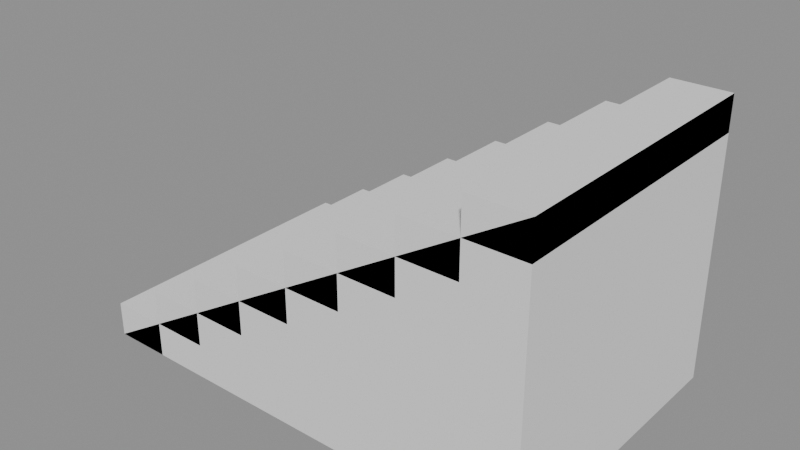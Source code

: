 # Source: p0238.blend  (saved by Blender 4.5.90; exported with 4.5.12 LTS)
import bpy
from mathutils import Matrix  # noqa: F401  (used for matrix-valued properties, if any)

bpy.ops.wm.read_factory_settings(use_empty=True)
scene = bpy.context.scene
scene.name = 'Scene'

# ---- collections
col_asset_p0238 = bpy.data.collections.new('Asset_p0238'); scene.collection.children.link(col_asset_p0238)

# ---- meshes
me_baseescaleramesh = bpy.data.meshes.new('BaseEscaleraMesh')
me_baseescaleramesh.from_pydata([(0.0, 0.0, 0.0), (2.4, 0.0, 0.0), (2.4, 0.0, 1.44), (0.0, 1.5, 0.0), (2.4, 1.5, 0.0), (2.4, 1.5, 1.44)], [], [(0, 1, 4, 3), (1, 2, 5, 4), (2, 0, 3, 5), (0, 2, 1), (3, 4, 5)])
me_baseescaleramesh.update()
me_cube = bpy.data.meshes.new('Cube')
me_cube.from_pydata([(-0.15, -0.75, -0.09), (-0.15, -0.75, 0.09), (-0.15, 0.75, -0.09), (-0.15, 0.75, 0.09), (0.15, -0.75, -0.09), (0.15, -0.75, 0.09), (0.15, 0.75, -0.09), (0.15, 0.75, 0.09)], [], [(0, 1, 3, 2), (2, 3, 7, 6), (6, 7, 5, 4), (4, 5, 1, 0), (2, 6, 4, 0), (7, 3, 1, 5)])
_uv = me_cube.uv_layers.new(name='UVMap')
_uv.uv.foreach_set('vector', [0.375, 0.0, 0.625, 0.0, 0.625, 0.25, 0.375, 0.25, 0.375, 0.25, 0.625, 0.25, 0.625, 0.5, 0.375, 0.5, 0.375, 0.5, 0.625, 0.5, 0.625, 0.75, 0.375, 0.75, 0.375, 0.75, 0.625, 0.75, 0.625, 1.0, 0.375, 1.0, 0.125, 0.5, 0.375, 0.5, 0.375, 0.75, 0.125, 0.75, 0.625, 0.5, 0.875, 0.5, 0.875, 0.75, 0.625, 0.75])
me_cube.update()
me_cube_001 = bpy.data.meshes.new('Cube.001')
me_cube_001.from_pydata([(-0.15, -0.75, -0.09), (-0.15, -0.75, 0.09), (-0.15, 0.75, -0.09), (-0.15, 0.75, 0.09), (0.15, -0.75, -0.09), (0.15, -0.75, 0.09), (0.15, 0.75, -0.09), (0.15, 0.75, 0.09)], [], [(0, 1, 3, 2), (2, 3, 7, 6), (6, 7, 5, 4), (4, 5, 1, 0), (2, 6, 4, 0), (7, 3, 1, 5)])
_uv = me_cube_001.uv_layers.new(name='UVMap')
_uv.uv.foreach_set('vector', [0.375, 0.0, 0.625, 0.0, 0.625, 0.25, 0.375, 0.25, 0.375, 0.25, 0.625, 0.25, 0.625, 0.5, 0.375, 0.5, 0.375, 0.5, 0.625, 0.5, 0.625, 0.75, 0.375, 0.75, 0.375, 0.75, 0.625, 0.75, 0.625, 1.0, 0.375, 1.0, 0.125, 0.5, 0.375, 0.5, 0.375, 0.75, 0.125, 0.75, 0.625, 0.5, 0.875, 0.5, 0.875, 0.75, 0.625, 0.75])
me_cube_001.update()
me_cube_002 = bpy.data.meshes.new('Cube.002')
me_cube_002.from_pydata([(-0.15, -0.75, -0.09), (-0.15, -0.75, 0.09), (-0.15, 0.75, -0.09), (-0.15, 0.75, 0.09), (0.15, -0.75, -0.09), (0.15, -0.75, 0.09), (0.15, 0.75, -0.09), (0.15, 0.75, 0.09)], [], [(0, 1, 3, 2), (2, 3, 7, 6), (6, 7, 5, 4), (4, 5, 1, 0), (2, 6, 4, 0), (7, 3, 1, 5)])
_uv = me_cube_002.uv_layers.new(name='UVMap')
_uv.uv.foreach_set('vector', [0.375, 0.0, 0.625, 0.0, 0.625, 0.25, 0.375, 0.25, 0.375, 0.25, 0.625, 0.25, 0.625, 0.5, 0.375, 0.5, 0.375, 0.5, 0.625, 0.5, 0.625, 0.75, 0.375, 0.75, 0.375, 0.75, 0.625, 0.75, 0.625, 1.0, 0.375, 1.0, 0.125, 0.5, 0.375, 0.5, 0.375, 0.75, 0.125, 0.75, 0.625, 0.5, 0.875, 0.5, 0.875, 0.75, 0.625, 0.75])
me_cube_002.update()
me_cube_003 = bpy.data.meshes.new('Cube.003')
me_cube_003.from_pydata([(-0.15, -0.75, -0.09), (-0.15, -0.75, 0.09), (-0.15, 0.75, -0.09), (-0.15, 0.75, 0.09), (0.15, -0.75, -0.09), (0.15, -0.75, 0.09), (0.15, 0.75, -0.09), (0.15, 0.75, 0.09)], [], [(0, 1, 3, 2), (2, 3, 7, 6), (6, 7, 5, 4), (4, 5, 1, 0), (2, 6, 4, 0), (7, 3, 1, 5)])
_uv = me_cube_003.uv_layers.new(name='UVMap')
_uv.uv.foreach_set('vector', [0.375, 0.0, 0.625, 0.0, 0.625, 0.25, 0.375, 0.25, 0.375, 0.25, 0.625, 0.25, 0.625, 0.5, 0.375, 0.5, 0.375, 0.5, 0.625, 0.5, 0.625, 0.75, 0.375, 0.75, 0.375, 0.75, 0.625, 0.75, 0.625, 1.0, 0.375, 1.0, 0.125, 0.5, 0.375, 0.5, 0.375, 0.75, 0.125, 0.75, 0.625, 0.5, 0.875, 0.5, 0.875, 0.75, 0.625, 0.75])
me_cube_003.update()
me_cube_004 = bpy.data.meshes.new('Cube.004')
me_cube_004.from_pydata([(-0.15, -0.75, -0.09), (-0.15, -0.75, 0.09), (-0.15, 0.75, -0.09), (-0.15, 0.75, 0.09), (0.15, -0.75, -0.09), (0.15, -0.75, 0.09), (0.15, 0.75, -0.09), (0.15, 0.75, 0.09)], [], [(0, 1, 3, 2), (2, 3, 7, 6), (6, 7, 5, 4), (4, 5, 1, 0), (2, 6, 4, 0), (7, 3, 1, 5)])
_uv = me_cube_004.uv_layers.new(name='UVMap')
_uv.uv.foreach_set('vector', [0.375, 0.0, 0.625, 0.0, 0.625, 0.25, 0.375, 0.25, 0.375, 0.25, 0.625, 0.25, 0.625, 0.5, 0.375, 0.5, 0.375, 0.5, 0.625, 0.5, 0.625, 0.75, 0.375, 0.75, 0.375, 0.75, 0.625, 0.75, 0.625, 1.0, 0.375, 1.0, 0.125, 0.5, 0.375, 0.5, 0.375, 0.75, 0.125, 0.75, 0.625, 0.5, 0.875, 0.5, 0.875, 0.75, 0.625, 0.75])
me_cube_004.update()
me_cube_005 = bpy.data.meshes.new('Cube.005')
me_cube_005.from_pydata([(-0.15, -0.75, -0.09), (-0.15, -0.75, 0.09), (-0.15, 0.75, -0.09), (-0.15, 0.75, 0.09), (0.15, -0.75, -0.09), (0.15, -0.75, 0.09), (0.15, 0.75, -0.09), (0.15, 0.75, 0.09)], [], [(0, 1, 3, 2), (2, 3, 7, 6), (6, 7, 5, 4), (4, 5, 1, 0), (2, 6, 4, 0), (7, 3, 1, 5)])
_uv = me_cube_005.uv_layers.new(name='UVMap')
_uv.uv.foreach_set('vector', [0.375, 0.0, 0.625, 0.0, 0.625, 0.25, 0.375, 0.25, 0.375, 0.25, 0.625, 0.25, 0.625, 0.5, 0.375, 0.5, 0.375, 0.5, 0.625, 0.5, 0.625, 0.75, 0.375, 0.75, 0.375, 0.75, 0.625, 0.75, 0.625, 1.0, 0.375, 1.0, 0.125, 0.5, 0.375, 0.5, 0.375, 0.75, 0.125, 0.75, 0.625, 0.5, 0.875, 0.5, 0.875, 0.75, 0.625, 0.75])
me_cube_005.update()
me_cube_006 = bpy.data.meshes.new('Cube.006')
me_cube_006.from_pydata([(-0.15, -0.75, -0.09), (-0.15, -0.75, 0.09), (-0.15, 0.75, -0.09), (-0.15, 0.75, 0.09), (0.15, -0.75, -0.09), (0.15, -0.75, 0.09), (0.15, 0.75, -0.09), (0.15, 0.75, 0.09)], [], [(0, 1, 3, 2), (2, 3, 7, 6), (6, 7, 5, 4), (4, 5, 1, 0), (2, 6, 4, 0), (7, 3, 1, 5)])
_uv = me_cube_006.uv_layers.new(name='UVMap')
_uv.uv.foreach_set('vector', [0.375, 0.0, 0.625, 0.0, 0.625, 0.25, 0.375, 0.25, 0.375, 0.25, 0.625, 0.25, 0.625, 0.5, 0.375, 0.5, 0.375, 0.5, 0.625, 0.5, 0.625, 0.75, 0.375, 0.75, 0.375, 0.75, 0.625, 0.75, 0.625, 1.0, 0.375, 1.0, 0.125, 0.5, 0.375, 0.5, 0.375, 0.75, 0.125, 0.75, 0.625, 0.5, 0.875, 0.5, 0.875, 0.75, 0.625, 0.75])
me_cube_006.update()
me_cube_007 = bpy.data.meshes.new('Cube.007')
me_cube_007.from_pydata([(-0.15, -0.75, -0.09), (-0.15, -0.75, 0.09), (-0.15, 0.75, -0.09), (-0.15, 0.75, 0.09), (0.15, -0.75, -0.09), (0.15, -0.75, 0.09), (0.15, 0.75, -0.09), (0.15, 0.75, 0.09)], [], [(0, 1, 3, 2), (2, 3, 7, 6), (6, 7, 5, 4), (4, 5, 1, 0), (2, 6, 4, 0), (7, 3, 1, 5)])
_uv = me_cube_007.uv_layers.new(name='UVMap')
_uv.uv.foreach_set('vector', [0.375, 0.0, 0.625, 0.0, 0.625, 0.25, 0.375, 0.25, 0.375, 0.25, 0.625, 0.25, 0.625, 0.5, 0.375, 0.5, 0.375, 0.5, 0.625, 0.5, 0.625, 0.75, 0.375, 0.75, 0.375, 0.75, 0.625, 0.75, 0.625, 1.0, 0.375, 1.0, 0.125, 0.5, 0.375, 0.5, 0.375, 0.75, 0.125, 0.75, 0.625, 0.5, 0.875, 0.5, 0.875, 0.75, 0.625, 0.75])
me_cube_007.update()

# ---- objects
ob_baseescalera = bpy.data.objects.new('BaseEscalera', me_baseescaleramesh)
ob_peldano_1 = bpy.data.objects.new('Peldano_1', me_cube)
ob_peldano_2 = bpy.data.objects.new('Peldano_2', me_cube_001)
ob_peldano_3 = bpy.data.objects.new('Peldano_3', me_cube_002)
ob_peldano_4 = bpy.data.objects.new('Peldano_4', me_cube_003)
ob_peldano_5 = bpy.data.objects.new('Peldano_5', me_cube_004)
ob_peldano_6 = bpy.data.objects.new('Peldano_6', me_cube_005)
ob_peldano_7 = bpy.data.objects.new('Peldano_7', me_cube_006)
ob_peldano_8 = bpy.data.objects.new('Peldano_8', me_cube_007)

# ---- transforms, parenting, visibility, modifiers, constraints
ob_baseescalera.location = (0.0, 0.0, 0.0)
ob_peldano_1.location = (0.15, 0.75, 0.09)
ob_peldano_2.location = (0.45, 0.75, 0.27)
ob_peldano_3.location = (0.75, 0.75, 0.45)
ob_peldano_4.location = (1.05, 0.75, 0.63)
ob_peldano_5.location = (1.35, 0.75, 0.81)
ob_peldano_6.location = (1.65, 0.75, 0.99)
ob_peldano_7.location = (1.95, 0.75, 1.17)
ob_peldano_8.location = (2.25, 0.75, 1.35)

# ---- collection membership
col_asset_p0238.objects.link(ob_baseescalera)
col_asset_p0238.objects.link(ob_peldano_1)
col_asset_p0238.objects.link(ob_peldano_2)
col_asset_p0238.objects.link(ob_peldano_3)
col_asset_p0238.objects.link(ob_peldano_4)
col_asset_p0238.objects.link(ob_peldano_5)
col_asset_p0238.objects.link(ob_peldano_6)
col_asset_p0238.objects.link(ob_peldano_7)
col_asset_p0238.objects.link(ob_peldano_8)

# ---- scene / render settings (as saved in the file)
scene.frame_start = 1; scene.frame_end = 250; scene.frame_set(1)
scene.render.engine = 'BLENDER_EEVEE_NEXT'
bpy.context.view_layer.update()

# ---- added for rendering (the .blend has no active camera and no usable light): camera, sun + grey world if the file has none
cam_auto = bpy.data.cameras.new('AutoCamera')
cam_auto.lens = 50.0
cam_auto.sensor_width = 36.0
cam_auto.clip_end = 1000.0
ob_auto_camera = bpy.data.objects.new('AutoCamera', cam_auto)
scene.collection.objects.link(ob_auto_camera)
ob_auto_camera.location = (4.13802, -2.77563, 3.07042)
ob_auto_camera.rotation_euler = (1.09748, -7.21219e-08, 0.694738)
scene.camera = ob_auto_camera
light_auto_sun = bpy.data.lights.new('AutoSun', 'SUN')
light_auto_sun.energy = 3.0
light_auto_sun.angle = 0.0523599
ob_auto_sun = bpy.data.objects.new('AutoSun', light_auto_sun)
scene.collection.objects.link(ob_auto_sun)
ob_auto_sun.rotation_euler = (0.872665, 0.174533, 0.523599)
if scene.world is None:
    world_auto = bpy.data.worlds.new('AutoWorld')
    world_auto.color = (0.3, 0.3, 0.3)
    scene.world = world_auto
bpy.context.view_layer.update()

